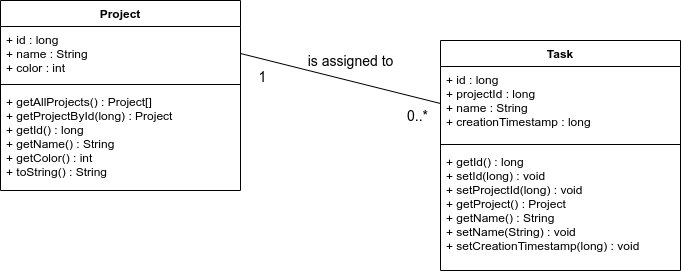

The diagram above was exported from draw.io. Its source (the exported page's mxGraphModel, read from the mxfile embedded in the PNG):
<mxGraphModel dx="1102" dy="1025" grid="1" gridSize="10" guides="1" tooltips="1" connect="1" arrows="1" fold="1" page="1" pageScale="1" pageWidth="827" pageHeight="1169" math="0" shadow="0">
  <root>
    <mxCell id="0" />
    <mxCell id="1" parent="0" />
    <mxCell id="Ty8hqjo6DcTvzg_Koj4D-1" value="Project" style="swimlane;fontStyle=1;align=center;verticalAlign=top;childLayout=stackLayout;horizontal=1;startSize=26;horizontalStack=0;resizeParent=1;resizeParentMax=0;resizeLast=0;collapsible=1;marginBottom=0;" parent="1" vertex="1">
      <mxGeometry x="40" y="40" width="240" height="190" as="geometry" />
    </mxCell>
    <mxCell id="Ty8hqjo6DcTvzg_Koj4D-2" value="+ id : long&#10;+ name : String&#10;+ color : int" style="text;strokeColor=none;fillColor=none;align=left;verticalAlign=top;spacingLeft=4;spacingRight=4;overflow=hidden;rotatable=0;points=[[0,0.5],[1,0.5]];portConstraint=eastwest;" parent="Ty8hqjo6DcTvzg_Koj4D-1" vertex="1">
      <mxGeometry y="26" width="240" height="54" as="geometry" />
    </mxCell>
    <mxCell id="Ty8hqjo6DcTvzg_Koj4D-3" value="" style="line;strokeWidth=1;fillColor=none;align=left;verticalAlign=middle;spacingTop=-1;spacingLeft=3;spacingRight=3;rotatable=0;labelPosition=right;points=[];portConstraint=eastwest;" parent="Ty8hqjo6DcTvzg_Koj4D-1" vertex="1">
      <mxGeometry y="80" width="240" height="8" as="geometry" />
    </mxCell>
    <mxCell id="Ty8hqjo6DcTvzg_Koj4D-4" value="+ getAllProjects() : Project[]&#10;+ getProjectById(long) : Project&#10;+ getId() : long&#10;+ getName() : String&#10;+ getColor() : int&#10;+ toString() : String" style="text;strokeColor=none;fillColor=none;align=left;verticalAlign=top;spacingLeft=4;spacingRight=4;overflow=hidden;rotatable=0;points=[[0,0.5],[1,0.5]];portConstraint=eastwest;" parent="Ty8hqjo6DcTvzg_Koj4D-1" vertex="1">
      <mxGeometry y="88" width="240" height="102" as="geometry" />
    </mxCell>
    <mxCell id="Ty8hqjo6DcTvzg_Koj4D-5" value="Task" style="swimlane;fontStyle=1;align=center;verticalAlign=top;childLayout=stackLayout;horizontal=1;startSize=26;horizontalStack=0;resizeParent=1;resizeParentMax=0;resizeLast=0;collapsible=1;marginBottom=0;" parent="1" vertex="1">
      <mxGeometry x="480" y="80" width="240" height="230" as="geometry" />
    </mxCell>
    <mxCell id="Ty8hqjo6DcTvzg_Koj4D-9" value="+ id : long&#10;+ projectId : long&#10;+ name : String&#10;+ creationTimestamp : long" style="text;strokeColor=none;fillColor=none;align=left;verticalAlign=top;spacingLeft=4;spacingRight=4;overflow=hidden;rotatable=0;points=[[0,0.5],[1,0.5]];portConstraint=eastwest;" parent="Ty8hqjo6DcTvzg_Koj4D-5" vertex="1">
      <mxGeometry y="26" width="240" height="74" as="geometry" />
    </mxCell>
    <mxCell id="Ty8hqjo6DcTvzg_Koj4D-7" value="" style="line;strokeWidth=1;fillColor=none;align=left;verticalAlign=middle;spacingTop=-1;spacingLeft=3;spacingRight=3;rotatable=0;labelPosition=right;points=[];portConstraint=eastwest;" parent="Ty8hqjo6DcTvzg_Koj4D-5" vertex="1">
      <mxGeometry y="100" width="240" height="8" as="geometry" />
    </mxCell>
    <mxCell id="Ty8hqjo6DcTvzg_Koj4D-8" value="+ getId() : long&#10;+ setId(long) : void&#10;+ setProjectId(long) : void&#10;+ getProject() : Project&#10;+ getName() : String&#10;+ setName(String) : void&#10;+ setCreationTimestamp(long) : void" style="text;strokeColor=none;fillColor=none;align=left;verticalAlign=top;spacingLeft=4;spacingRight=4;overflow=hidden;rotatable=0;points=[[0,0.5],[1,0.5]];portConstraint=eastwest;" parent="Ty8hqjo6DcTvzg_Koj4D-5" vertex="1">
      <mxGeometry y="108" width="240" height="122" as="geometry" />
    </mxCell>
    <mxCell id="Ty8hqjo6DcTvzg_Koj4D-10" value="" style="endArrow=none;html=1;rounded=0;entryX=0;entryY=0.5;entryDx=0;entryDy=0;exitX=1;exitY=0.5;exitDx=0;exitDy=0;" parent="1" source="Ty8hqjo6DcTvzg_Koj4D-2" target="Ty8hqjo6DcTvzg_Koj4D-9" edge="1">
      <mxGeometry width="50" height="50" relative="1" as="geometry">
        <mxPoint x="210" y="110" as="sourcePoint" />
        <mxPoint x="396" y="158.96400000000006" as="targetPoint" />
      </mxGeometry>
    </mxCell>
    <mxCell id="Ty8hqjo6DcTvzg_Koj4D-11" value="&lt;font style=&quot;font-size: 14px&quot;&gt;1&lt;/font&gt;" style="edgeLabel;html=1;align=center;verticalAlign=middle;resizable=0;points=[];" parent="Ty8hqjo6DcTvzg_Koj4D-10" vertex="1" connectable="0">
      <mxGeometry x="-0.789" y="-1" relative="1" as="geometry">
        <mxPoint y="17" as="offset" />
      </mxGeometry>
    </mxCell>
    <mxCell id="Ty8hqjo6DcTvzg_Koj4D-12" value="&lt;font style=&quot;font-size: 14px&quot;&gt;0..*&lt;/font&gt;" style="edgeLabel;html=1;align=center;verticalAlign=middle;resizable=0;points=[];" parent="Ty8hqjo6DcTvzg_Koj4D-10" vertex="1" connectable="0">
      <mxGeometry x="0.768" y="1" relative="1" as="geometry">
        <mxPoint y="19" as="offset" />
      </mxGeometry>
    </mxCell>
    <mxCell id="Ty8hqjo6DcTvzg_Koj4D-13" value="is assigned to" style="edgeLabel;html=1;align=center;verticalAlign=middle;resizable=0;points=[];fontSize=14;" parent="Ty8hqjo6DcTvzg_Koj4D-10" vertex="1" connectable="0">
      <mxGeometry x="-0.1779" y="-2" relative="1" as="geometry">
        <mxPoint x="28" y="-15" as="offset" />
      </mxGeometry>
    </mxCell>
  </root>
</mxGraphModel>